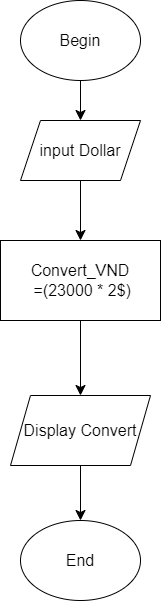

The diagram above was exported from draw.io. Its source (the exported page's mxGraphModel, read from the mxfile embedded in the PNG):
<mxGraphModel dx="794" dy="476" grid="1" gridSize="10" guides="1" tooltips="1" connect="1" arrows="1" fold="1" page="1" pageScale="1" pageWidth="827" pageHeight="1169" math="0" shadow="0">
  <root>
    <mxCell id="WIyWlLk6GJQsqaUBKTNV-0" />
    <mxCell id="WIyWlLk6GJQsqaUBKTNV-1" parent="WIyWlLk6GJQsqaUBKTNV-0" />
    <mxCell id="Ev7kL7rL-UIzOxEpMyvr-6" style="edgeStyle=none;curved=1;rounded=0;orthogonalLoop=1;jettySize=auto;html=1;entryX=0.5;entryY=0;entryDx=0;entryDy=0;fontSize=12;startSize=8;endSize=8;" parent="WIyWlLk6GJQsqaUBKTNV-1" source="Ev7kL7rL-UIzOxEpMyvr-1" target="Ev7kL7rL-UIzOxEpMyvr-5" edge="1">
      <mxGeometry relative="1" as="geometry" />
    </mxCell>
    <mxCell id="Ev7kL7rL-UIzOxEpMyvr-1" value="Begin" style="ellipse;whiteSpace=wrap;html=1;fontSize=16;" parent="WIyWlLk6GJQsqaUBKTNV-1" vertex="1">
      <mxGeometry x="200" y="120" width="120" height="80" as="geometry" />
    </mxCell>
    <mxCell id="Ev7kL7rL-UIzOxEpMyvr-9" value="" style="edgeStyle=none;curved=1;rounded=0;orthogonalLoop=1;jettySize=auto;html=1;fontSize=12;startSize=8;endSize=8;" parent="WIyWlLk6GJQsqaUBKTNV-1" source="Ev7kL7rL-UIzOxEpMyvr-5" target="Ev7kL7rL-UIzOxEpMyvr-7" edge="1">
      <mxGeometry relative="1" as="geometry" />
    </mxCell>
    <mxCell id="Ev7kL7rL-UIzOxEpMyvr-5" value="input Dollar" style="shape=parallelogram;perimeter=parallelogramPerimeter;whiteSpace=wrap;html=1;fixedSize=1;fontSize=16;" parent="WIyWlLk6GJQsqaUBKTNV-1" vertex="1">
      <mxGeometry x="200" y="240" width="120" height="60" as="geometry" />
    </mxCell>
    <mxCell id="Ev7kL7rL-UIzOxEpMyvr-13" style="edgeStyle=none;curved=1;rounded=0;orthogonalLoop=1;jettySize=auto;html=1;entryX=0.5;entryY=0;entryDx=0;entryDy=0;fontSize=12;startSize=8;endSize=8;" parent="WIyWlLk6GJQsqaUBKTNV-1" source="Ev7kL7rL-UIzOxEpMyvr-7" target="Ev7kL7rL-UIzOxEpMyvr-12" edge="1">
      <mxGeometry relative="1" as="geometry" />
    </mxCell>
    <mxCell id="Ev7kL7rL-UIzOxEpMyvr-7" value="Convert_VND&lt;br&gt;&amp;nbsp;=(23000 * 2$)" style="rounded=0;whiteSpace=wrap;html=1;fontSize=16;" parent="WIyWlLk6GJQsqaUBKTNV-1" vertex="1">
      <mxGeometry x="180" y="360" width="160" height="80" as="geometry" />
    </mxCell>
    <mxCell id="Ev7kL7rL-UIzOxEpMyvr-16" style="edgeStyle=none;curved=1;rounded=0;orthogonalLoop=1;jettySize=auto;html=1;fontSize=12;startSize=8;endSize=8;" parent="WIyWlLk6GJQsqaUBKTNV-1" source="Ev7kL7rL-UIzOxEpMyvr-12" target="Ev7kL7rL-UIzOxEpMyvr-14" edge="1">
      <mxGeometry relative="1" as="geometry" />
    </mxCell>
    <mxCell id="Ev7kL7rL-UIzOxEpMyvr-12" value="Display Convert" style="shape=parallelogram;perimeter=parallelogramPerimeter;whiteSpace=wrap;html=1;fixedSize=1;fontSize=16;" parent="WIyWlLk6GJQsqaUBKTNV-1" vertex="1">
      <mxGeometry x="190" y="515" width="140" height="70" as="geometry" />
    </mxCell>
    <mxCell id="Ev7kL7rL-UIzOxEpMyvr-14" value="End" style="ellipse;whiteSpace=wrap;html=1;fontSize=16;" parent="WIyWlLk6GJQsqaUBKTNV-1" vertex="1">
      <mxGeometry x="200" y="640" width="120" height="80" as="geometry" />
    </mxCell>
  </root>
</mxGraphModel>